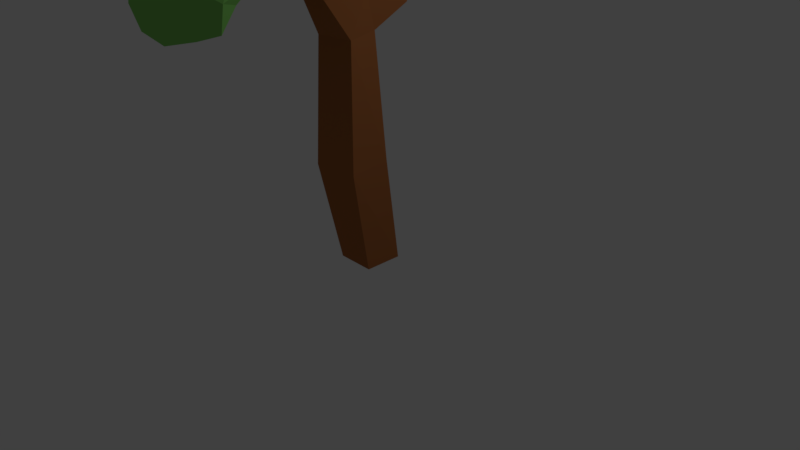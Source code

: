# Source: pohon1.blend  (saved by Blender 2.78.0; exported with 4.5.12 LTS)
import bpy
from mathutils import Matrix  # noqa: F401  (used for matrix-valued properties, if any)

bpy.ops.wm.read_factory_settings(use_empty=True)
scene = bpy.context.scene
scene.name = 'Scene'

# ---- collections
col_collection_1 = bpy.data.collections.new('Collection 1'); scene.collection.children.link(col_collection_1)

# ---- materials (node trees are filled in below, after node groups)
mat_kayu1_004 = bpy.data.materials.new('kayu1.004')
mat_kayu1_004.alpha_threshold = 0.0
mat_kayu1_004.use_transparent_shadow = False
mat_kayu1_004.diffuse_color = (0.3931, 0.1385, 0.04495, 1.0)
mat_kayu1_004.roughness = 0.5
mat_daun2 = bpy.data.materials.new('daun2')
mat_daun2.alpha_threshold = 0.0
mat_daun2.use_transparent_shadow = False
mat_daun2.diffuse_color = (0.1093, 0.281, 0.07012, 1.0)
mat_daun2.roughness = 0.5
mat_daun1 = bpy.data.materials.new('daun1')
mat_daun1.alpha_threshold = 0.0
mat_daun1.use_transparent_shadow = False
mat_daun1.diffuse_color = (0.2291, 0.6038, 0.1302, 1.0)
mat_daun1.roughness = 0.5

# ---- material node trees

# ---- world
world_world = bpy.data.worlds.new('World'); scene.world = world_world
world_world.color = (0.05088, 0.05088, 0.05088)
world_world.use_sun_shadow = False
world_world.sun_shadow_jitter_overblur = 0.0
world_world.cycles.sampling_method = 'MANUAL'

# ---- cameras
cam_camera = bpy.data.cameras.new('Camera')
cam_camera.clip_end = 100.0
cam_camera.lens = 35.0
cam_camera.sensor_width = 32.0
cam_camera.sensor_height = 18.0
cam_camera.ortho_scale = 7.314
cam_camera.dof.focus_distance = 0.0
cam_camera.dof.aperture_fstop = 128.0

# ---- lights
light_lamp = bpy.data.lights.new('Lamp', 'POINT')
light_lamp.transmission_factor = 0.0
light_lamp.cutoff_distance = 30.0
light_lamp.energy = 100.0
light_lamp.shadow_buffer_clip_start = 1.001
light_lamp.shadow_soft_size = 0.1
light_lamp.shadow_maximum_resolution = 0.006
light_lamp.use_absolute_resolution = True

# ---- meshes
me_cube_046 = bpy.data.meshes.new('Cube.046')
me_cube_046.from_pydata([(-1.0, -1.0, -1.0), (-1.043, -1.957, 1.9), (-1.0, 1.0, -1.0), (-0.8165, 0.01044, 1.948), (1.0, -1.0, -1.0), (0.9553, -1.744, 1.909), (1.0, 1.0, -1.0), (0.7053, -0.1346, 1.947), (-1.091, -2.74, 2.352), (-1.104, -0.749, 2.4), (0.4374, -2.732, 2.356), (0.8957, -0.7377, 2.404), (-2.562, -5.436, 3.085), (-1.989, -3.248, 3.025), (-0.6919, -5.639, 3.191), (0.1323, -3.263, 3.045), (-2.132, -5.016, 3.859), (-2.083, -3.441, 3.883), (-0.7127, -5.037, 3.886), (-0.6415, -3.446, 3.905), (0.5323, -4.555, 2.735), (-1.384, -4.448, 2.677), (-1.107, -2.434, 2.681), (0.8905, -2.425, 2.687), (-0.343, -6.143, 2.969), (-1.612, -5.972, 2.899), (0.1404, -5.6, 2.542), (-1.158, -5.486, 2.488), (-1.312, -7.801, 2.867), (-2.021, -7.644, 2.81), (-0.9205, -7.456, 2.595), (-1.644, -7.335, 2.546), (-0.8912, 1.812, 2.191), (0.7343, 1.821, 2.194), (-0.9178, 1.163, 2.554), (0.7027, 1.178, 2.559), (-1.365, 2.565, 2.573), (-0.1055, 2.971, 2.55), (-1.159, 2.153, 2.882), (0.108, 2.647, 2.869), (-1.949, 4.675, 2.903), (-0.5724, 5.107, 2.867), (-1.55, 3.618, 3.112), (-0.1589, 3.939, 3.059), (-2.155, 6.135, 3.195), (-1.27, 6.433, 3.173), (-2.015, 5.797, 3.382), (-1.131, 6.103, 3.36), (-0.5694, 1.493, 3.357), (0.1794, 1.74, 3.342), (-0.806, 2.407, 3.493), (-0.05091, 2.656, 3.475), (-2.033, -6.355, 3.344), (1.674, -7.294, 3.925), (-2.45, -8.02, 3.985), (-4.455, -5.13, 3.51), (-2.2, -1.726, 3.435), (1.962, -2.92, 3.451), (0.398, -6.901, 4.739), (-3.457, -5.852, 4.338), (-3.678, -1.485, 4.062), (-0.06716, -0.1128, 4.35), (2.877, -3.565, 4.238), (-0.9743, -2.593, 4.921), (-2.608, -7.623, 3.707), (-0.2739, -7.156, 3.716), (-0.503, -8.134, 3.936), (2.157, -5.421, 3.825), (0.2733, -4.796, 3.36), (-3.57, -5.959, 3.384), (-3.991, -7.272, 3.666), (-1.854, -3.878, 3.23), (-3.597, -3.132, 3.229), (0.01933, -2.039, 3.343), (3.018, -5.477, 4.103), (2.947, -3.005, 3.876), (-0.8267, -7.806, 4.322), (1.57, -6.92, 4.26), (-4.514, -5.641, 3.954), (-3.143, -7.57, 4.179), (-3.359, -1.103, 3.769), (-4.55, -2.974, 3.716), (1.226, -1.102, 3.903), (-1.097, -0.2322, 3.802), (2.074, -5.446, 4.538), (-1.618, -6.793, 4.576), (-4.032, -3.41, 4.205), (-2.26, -0.1586, 4.446), (1.873, -1.426, 4.251), (-0.1083, -5.014, 4.899), (1.177, -2.86, 4.762), (-2.53, -4.196, 4.815), (-2.667, -1.646, 4.66), (-0.3514, -0.8758, 4.65), (-0.6255, 1.455, 3.136), (1.697, 0.9669, 3.499), (-0.9999, -0.04941, 3.474), (-3.159, 1.235, 3.414), (-1.828, 3.452, 3.395), (1.351, 3.39, 3.285), (0.6904, 0.2225, 3.911), (-2.24, 0.4622, 3.822), (-2.734, 3.296, 3.656), (-0.1901, 4.74, 3.767), (2.337, 2.703, 3.597), (-0.2551, 2.799, 3.903), (-0.8954, 0.4875, 3.279), (0.6821, 1.16, 3.304), (0.5526, 0.4587, 3.386), (1.808, 1.852, 3.463), (0.4525, 2.283, 3.238), (-2.167, 1.164, 3.252), (-2.25, 0.3062, 3.32), (-1.353, 2.36, 3.239), (-2.806, 2.445, 3.323), (-0.16, 3.678, 3.284), (2.394, 1.644, 3.619), (2.199, 3.249, 3.454), (-0.1158, -0.0716, 3.722), (1.436, 0.7129, 3.748), (-3.057, 0.6944, 3.603), (-1.797, -0.2385, 3.651), (-2.639, 3.633, 3.54), (-3.383, 2.261, 3.541), (0.7439, 4.217, 3.584), (-1.07, 4.76, 3.515), (1.825, 1.389, 3.835), (-0.8496, 0.04462, 3.939), (-2.835, 1.967, 3.774), (-1.704, 4.411, 3.779), (1.384, 4.053, 3.688), (0.4023, 1.276, 3.933), (1.324, 2.917, 3.771), (-1.403, 1.456, 3.931), (-1.68, 3.225, 3.823), (-0.1121, 4.116, 3.818), (-0.9725, -7.043, 2.309), (1.887, -8.755, 2.312), (-1.376, -9.383, 2.083), (-3.522, -7.46, 2.42), (-2.057, -6.278, 2.82), (1.542, -6.606, 2.804), (0.2478, -11.08, 2.611), (-3.07, -9.602, 2.549), (-3.374, -7.533, 3.057), (-0.5848, -8.051, 3.527), (2.47, -8.426, 2.956), (-1.424, -9.5, 3.355), (-1.238, -8.402, 2.08), (0.057, -8.257, 2.461), (0.2969, -8.901, 2.185), (1.905, -8.023, 2.566), (-0.229, -7.261, 2.74), (-3.017, -7.933, 2.457), (-2.783, -8.789, 2.147), (-1.432, -6.224, 2.46), (-2.404, -5.626, 2.391), (-0.565, -6.557, 2.925), (2.616, -9.034, 2.642), (2.652, -7.338, 2.853), (-0.5661, -10.25, 2.301), (1.359, -9.86, 2.47), (-3.525, -8.359, 2.382), (-2.306, -9.802, 2.207), (-3.019, -6.813, 3.006), (-3.466, -6.734, 2.609), (0.6092, -7.27, 3.227), (-1.379, -6.762, 3.253), (1.59, -10.05, 2.833), (-1.579, -10.55, 2.542), (-3.518, -8.018, 2.793), (-2.364, -8.114, 3.466), (1.275, -8.11, 3.311), (-0.6068, -10.78, 3.03), (0.7342, -9.04, 3.261), (-2.605, -9.179, 2.964), (-2.697, -8.466, 3.292), (-0.8777, -8.894, 3.528), (-1.728, 4.444, 3.026), (0.9603, 6.073, 3.554), (-1.864, 3.458, 3.633), (-5.129, 3.54, 3.404), (-4.503, 6.563, 3.151), (-0.5202, 7.976, 3.037), (-0.452, 6.043, 4.121), (-4.082, 4.287, 3.975), (-5.703, 6.409, 3.463), (-3.286, 9.429, 3.496), (0.6723, 8.545, 3.516), (-2.959, 8.284, 3.9), (-1.748, 3.573, 3.328), (-0.1396, 5.256, 3.265), (-0.01842, 4.585, 3.451), (0.6214, 7.077, 3.422), (-0.9902, 6.256, 3.069), (-3.675, 3.613, 3.217), (-3.441, 2.738, 3.422), (-3.277, 5.373, 3.067), (-5.161, 4.84, 3.151), (-2.538, 7.501, 3.012), (1.267, 7.486, 3.654), (0.433, 8.636, 3.269), (-1.06, 4.698, 3.924), (0.4122, 6.479, 3.886), (-4.979, 3.452, 3.702), (-2.984, 3.268, 3.866), (-5.623, 6.548, 3.286), (-5.978, 4.787, 3.424), (-1.932, 9.184, 3.343), (-4.152, 8.416, 3.171), (0.3776, 7.681, 3.944), (-2.284, 5.054, 4.155), (-5.446, 5.346, 3.756), (-4.926, 8.244, 3.513), (-1.186, 9.605, 3.488), (-1.518, 7.329, 4.077), (-0.9672, 8.888, 3.732), (-3.695, 6.285, 4.018), (-4.624, 7.42, 3.714), (-3.093, 9.144, 3.641), (-1.27, -2.137, 0.3314), (-1.138, 0.3052, 0.3904), (1.035, 0.2226, 0.393), (1.197, -1.999, 0.34)], [], [(220, 1, 3, 221), (221, 3, 7, 222), (222, 7, 5, 223), (223, 5, 1, 220), (2, 6, 4, 0), (5, 7, 11, 10), (3, 1, 8, 9), (1, 5, 10, 8), (3, 9, 34, 32), (21, 20, 26, 27), (23, 22, 13, 15), (20, 23, 15, 14), (22, 21, 12, 13), (15, 13, 17, 19), (14, 15, 19, 18), (13, 12, 16, 17), (12, 14, 18, 16), (9, 8, 21, 22), (10, 11, 23, 20), (11, 9, 22, 23), (8, 10, 20, 21), (25, 27, 31, 29), (12, 21, 27, 25), (20, 14, 24, 26), (14, 12, 25, 24), (31, 30, 28, 29), (24, 25, 29, 28), (27, 26, 30, 31), (26, 24, 28, 30), (32, 34, 38, 36), (9, 11, 35, 34), (7, 3, 32, 33), (11, 7, 33, 35), (39, 37, 41, 43), (34, 35, 39, 38), (35, 33, 37, 39), (33, 32, 36, 37), (41, 40, 44, 45), (37, 36, 40, 41), (36, 38, 42, 40), (42, 38, 48, 50), (45, 44, 46, 47), (40, 42, 46, 44), (42, 43, 47, 46), (43, 41, 45, 47), (48, 49, 51, 50), (39, 43, 51, 49), (43, 42, 50, 51), (38, 39, 49, 48), (16, 18, 19, 17), (52, 65, 64), (53, 65, 67), (52, 64, 69), (52, 69, 71), (52, 71, 68), (53, 67, 74), (55, 70, 78), (56, 72, 80), (57, 73, 82), (53, 74, 77), (54, 76, 79), (55, 78, 81), (56, 80, 83), (57, 82, 75), (58, 84, 89), (59, 85, 91), (60, 86, 92), (61, 87, 93), (62, 88, 90), (90, 93, 63), (90, 88, 93), (88, 61, 93), (93, 92, 63), (93, 87, 92), (87, 60, 92), (92, 91, 63), (92, 86, 91), (86, 59, 91), (91, 89, 63), (91, 85, 89), (85, 58, 89), (89, 90, 63), (89, 84, 90), (84, 62, 90), (75, 88, 62), (75, 82, 88), (82, 61, 88), (83, 87, 61), (83, 80, 87), (80, 60, 87), (81, 86, 60), (81, 78, 86), (78, 59, 86), (79, 85, 59), (79, 76, 85), (76, 58, 85), (77, 84, 58), (77, 74, 84), (74, 62, 84), (82, 83, 61), (82, 73, 83), (73, 56, 83), (80, 81, 60), (80, 72, 81), (72, 55, 81), (78, 79, 59), (78, 70, 79), (70, 54, 79), (76, 77, 58), (66, 53, 77), (74, 75, 62), (74, 67, 75), (67, 57, 75), (68, 73, 57), (68, 71, 73), (71, 56, 73), (71, 72, 56), (71, 69, 72), (69, 55, 72), (69, 70, 55), (69, 64, 70), (64, 54, 70), (67, 68, 57), (67, 65, 68), (65, 52, 68), (64, 66, 54), (64, 65, 66), (65, 53, 66), (54, 66, 77, 76), (94, 107, 106), (95, 107, 109), (94, 106, 111), (94, 111, 113), (94, 113, 110), (95, 109, 116), (97, 112, 120), (98, 114, 122), (99, 115, 124), (95, 116, 119), (96, 118, 121), (97, 120, 123), (98, 122, 125), (99, 124, 117), (100, 126, 131), (101, 127, 133), (102, 128, 134), (103, 129, 135), (104, 130, 132), (132, 135, 105), (132, 130, 135), (130, 103, 135), (135, 134, 105), (135, 129, 134), (129, 102, 134), (134, 133, 105), (134, 128, 133), (128, 101, 133), (133, 131, 105), (133, 127, 131), (127, 100, 131), (131, 132, 105), (131, 126, 132), (126, 104, 132), (117, 130, 104), (117, 124, 130), (124, 103, 130), (125, 129, 103), (125, 122, 129), (122, 102, 129), (123, 128, 102), (123, 120, 128), (120, 101, 128), (121, 127, 101), (121, 118, 127), (118, 100, 127), (119, 126, 100), (119, 116, 126), (116, 104, 126), (124, 125, 103), (124, 115, 125), (115, 98, 125), (122, 123, 102), (122, 114, 123), (114, 97, 123), (120, 121, 101), (120, 112, 121), (112, 96, 121), (118, 119, 100), (108, 95, 119), (116, 117, 104), (116, 109, 117), (109, 99, 117), (110, 115, 99), (110, 113, 115), (113, 98, 115), (113, 114, 98), (113, 111, 114), (111, 97, 114), (111, 112, 97), (111, 106, 112), (106, 96, 112), (109, 110, 99), (109, 107, 110), (107, 94, 110), (106, 108, 96), (106, 107, 108), (107, 95, 108), (96, 108, 119, 118), (136, 149, 148), (137, 149, 151), (136, 148, 153), (136, 153, 155), (136, 155, 152), (137, 151, 158), (139, 154, 162), (140, 156, 164), (141, 157, 166), (137, 158, 161), (138, 160, 163), (139, 162, 165), (140, 164, 167), (141, 166, 159), (142, 168, 173), (143, 169, 175), (144, 170, 176), (145, 171, 177), (146, 172, 174), (174, 177, 147), (174, 172, 177), (172, 145, 177), (177, 176, 147), (177, 171, 176), (171, 144, 176), (176, 175, 147), (176, 170, 175), (170, 143, 175), (175, 173, 147), (175, 169, 173), (169, 142, 173), (173, 174, 147), (173, 168, 174), (168, 146, 174), (159, 172, 146), (159, 166, 172), (166, 145, 172), (167, 171, 145), (167, 164, 171), (164, 144, 171), (165, 170, 144), (165, 162, 170), (162, 143, 170), (163, 169, 143), (163, 160, 169), (160, 142, 169), (161, 168, 142), (161, 158, 168), (158, 146, 168), (166, 167, 145), (166, 157, 167), (157, 140, 167), (164, 165, 144), (164, 156, 165), (156, 139, 165), (162, 163, 143), (162, 154, 163), (154, 138, 163), (160, 161, 142), (150, 137, 161), (158, 159, 146), (158, 151, 159), (151, 141, 159), (152, 157, 141), (152, 155, 157), (155, 140, 157), (155, 156, 140), (155, 153, 156), (153, 139, 156), (153, 154, 139), (153, 148, 154), (148, 138, 154), (151, 152, 141), (151, 149, 152), (149, 136, 152), (148, 150, 138), (148, 149, 150), (149, 137, 150), (138, 150, 161, 160), (178, 191, 190), (179, 191, 193), (178, 190, 195), (178, 195, 197), (178, 197, 194), (179, 193, 200), (181, 196, 204), (182, 198, 206), (183, 199, 208), (179, 200, 203), (180, 202, 205), (181, 204, 207), (182, 206, 209), (183, 208, 201), (184, 210, 215), (185, 211, 217), (186, 212, 218), (187, 213, 219), (188, 214, 216), (216, 219, 189), (216, 214, 219), (214, 187, 219), (219, 218, 189), (219, 213, 218), (213, 186, 218), (218, 217, 189), (218, 212, 217), (212, 185, 217), (217, 215, 189), (217, 211, 215), (211, 184, 215), (215, 216, 189), (215, 210, 216), (210, 188, 216), (201, 214, 188), (201, 208, 214), (208, 187, 214), (209, 213, 187), (209, 206, 213), (206, 186, 213), (207, 212, 186), (207, 204, 212), (204, 185, 212), (205, 211, 185), (205, 202, 211), (202, 184, 211), (203, 210, 184), (203, 200, 210), (200, 188, 210), (208, 209, 187), (208, 199, 209), (199, 182, 209), (206, 207, 186), (206, 198, 207), (198, 181, 207), (204, 205, 185), (204, 196, 205), (196, 180, 205), (202, 203, 184), (192, 179, 203), (200, 201, 188), (200, 193, 201), (193, 183, 201), (194, 199, 183), (194, 197, 199), (197, 182, 199), (197, 198, 182), (197, 195, 198), (195, 181, 198), (195, 196, 181), (195, 190, 196), (190, 180, 196), (193, 194, 183), (193, 191, 194), (191, 178, 194), (190, 192, 180), (190, 191, 192), (191, 179, 192), (180, 192, 203, 202), (4, 223, 220, 0), (6, 222, 223, 4), (2, 221, 222, 6), (0, 220, 221, 2)])
me_cube_046.polygons.foreach_set('material_index', [0, 0, 0, 0, 0, 0, 0, 0, 0, 0, 0, 0, 0, 0, 0, 0, 0, 0, 0, 0, 0, 0, 0, 0, 0, 2, 0, 0, 0, 0, 0, 0, 0, 0, 0, 0, 0, 0, 0, 0, 0, 1, 0, 0, 0, 2, 0, 0, 0, 1, 1, 1, 1, 1, 1, 1, 1, 1, 1, 1, 1, 1, 1, 1, 1, 1, 1, 1, 1, 1, 1, 1, 1, 1, 1, 1, 1, 1, 1, 1, 1, 1, 1, 1, 1, 1, 1, 1, 1, 1, 1, 1, 1, 1, 1, 1, 1, 1, 1, 1, 1, 1, 1, 1, 1, 1, 1, 1, 1, 1, 1, 1, 1, 1, 1, 1, 1, 1, 1, 1, 1, 1, 1, 1, 1, 1, 1, 1, 1, 2, 2, 2, 2, 2, 2, 2, 2, 2, 2, 2, 2, 2, 2, 2, 2, 2, 2, 2, 2, 2, 2, 2, 2, 2, 2, 2, 2, 2, 2, 2, 2, 2, 2, 2, 2, 2, 2, 2, 2, 2, 2, 2, 2, 2, 2, 2, 2, 2, 2, 2, 2, 2, 2, 2, 2, 2, 2, 2, 2, 2, 2, 2, 2, 2, 2, 2, 2, 2, 2, 2, 2, 2, 2, 2, 2, 2, 2, 2, 2, 2, 2, 2, 2, 2, 2, 2, 2, 2, 2, 2, 2, 2, 2, 2, 2, 2, 2, 2, 2, 2, 2, 2, 2, 2, 2, 2, 2, 2, 2, 2, 2, 2, 2, 2, 2, 2, 2, 2, 2, 2, 2, 2, 2, 2, 2, 2, 2, 2, 2, 2, 2, 2, 2, 2, 2, 2, 2, 2, 2, 2, 2, 2, 2, 2, 2, 2, 2, 2, 2, 2, 2, 2, 2, 2, 2, 2, 2, 1, 1, 1, 1, 1, 1, 1, 1, 1, 1, 1, 1, 1, 1, 1, 1, 1, 1, 1, 1, 1, 1, 1, 1, 1, 1, 1, 1, 1, 1, 1, 1, 1, 1, 1, 1, 1, 1, 1, 1, 1, 1, 1, 1, 1, 1, 1, 1, 1, 1, 1, 1, 1, 1, 1, 1, 1, 1, 1, 1, 1, 1, 1, 1, 1, 1, 1, 1, 1, 1, 1, 1, 1, 1, 1, 2, 1, 1, 1, 0, 0, 0, 0])
me_cube_046.materials.append(mat_kayu1_004)
me_cube_046.materials.append(mat_daun2)
me_cube_046.materials.append(mat_daun1)
me_cube_046.use_remesh_preserve_volume = False
me_cube_046.use_remesh_preserve_attributes = False
me_cube_046.use_mirror_vertex_groups = False
me_cube_046.update()

# ---- objects
ob_lamp = bpy.data.objects.new('Lamp', light_lamp)
ob_camera = bpy.data.objects.new('Camera', cam_camera)
ob_cube_049 = bpy.data.objects.new('Cube.049', me_cube_046)

# ---- transforms, parenting, visibility, modifiers, constraints
ob_lamp.location = (4.076, 1.005, 5.904)
ob_lamp.rotation_euler = (0.6503, 0.05522, 1.866)
ob_lamp.lock_rotations_4d = False
ob_lamp.empty_display_type = 'ARROWS'
ob_lamp.color = (0.0, 0.0, 0.0, 0.0)
ob_lamp.lineart.crease_threshold = 0.0
ob_camera.location = (7.481, -6.508, 5.344)
ob_camera.rotation_euler = (1.109, 0.0, 0.8149)
ob_camera.lock_rotations_4d = False
ob_camera.empty_display_type = 'ARROWS'
ob_camera.color = (0.0, 0.0, 0.0, 0.0)
ob_camera.display_type = 'WIRE'
ob_camera.lineart.crease_threshold = 0.0
ob_cube_049.location = (0.04723, -0.02009, 0.9945)
ob_cube_049.scale = (0.25, 0.25, 1.0)
ob_cube_049.lineart.crease_threshold = 0.0

# ---- collection membership
col_collection_1.objects.link(ob_lamp)
col_collection_1.objects.link(ob_camera)
col_collection_1.objects.link(ob_cube_049)

# ---- scene / render settings (as saved in the file)
scene.camera = ob_camera
scene.frame_start = 1; scene.frame_end = 250; scene.frame_set(1)
scene.render.engine = 'BLENDER_EEVEE_NEXT'
scene.render.resolution_percentage = 50
scene.render.dither_intensity = 0.0
scene.cycles.use_denoising = False
scene.cycles.samples = 128
scene.cycles.sampling_pattern = 'TABULATED_SOBOL'
scene.cycles.light_sampling_threshold = 0.0
scene.cycles.use_adaptive_sampling = False
scene.cycles.use_light_tree = False
scene.cycles.blur_glossy = 0.0
scene.cycles.sample_clamp_indirect = 0.0
scene.view_settings.view_transform = 'Standard'
bpy.context.view_layer.update()
